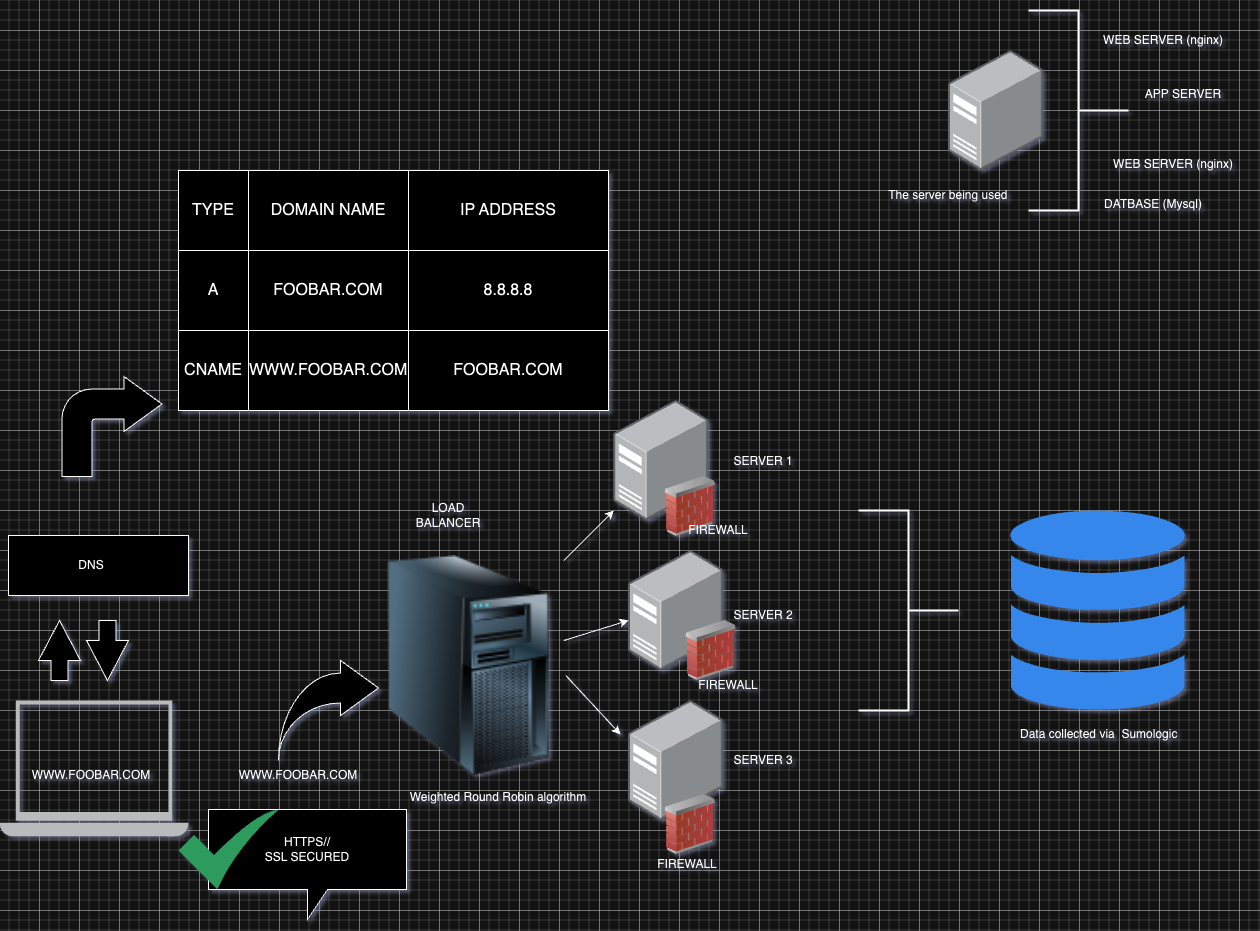

The diagram above was exported from draw.io. Its source (the exported page's mxGraphModel, read from the mxfile embedded in the PNG):
<mxGraphModel dx="1754" dy="1066" grid="1" gridSize="10" guides="1" tooltips="1" connect="1" arrows="1" fold="1" page="1" pageScale="1" pageWidth="850" pageHeight="1100" math="0" shadow="0">
  <root>
    <mxCell id="0" />
    <mxCell id="1" parent="0" />
    <mxCell id="4ovvyLuK6I23xSAJgRI1-1" value="" style="sketch=0;pointerEvents=1;shadow=0;dashed=0;html=1;strokeColor=none;fillColor=#434445;aspect=fixed;labelPosition=center;verticalLabelPosition=bottom;verticalAlign=top;align=center;outlineConnect=0;shape=mxgraph.vvd.laptop;" vertex="1" parent="1">
      <mxGeometry x="1.1099999999999994" y="830" width="188.89" height="136" as="geometry" />
    </mxCell>
    <mxCell id="4ovvyLuK6I23xSAJgRI1-2" value="" style="rounded=0;whiteSpace=wrap;html=1;" vertex="1" parent="1">
      <mxGeometry x="10" y="665" width="180" height="60" as="geometry" />
    </mxCell>
    <mxCell id="4ovvyLuK6I23xSAJgRI1-33" value="" style="shape=table;startSize=0;container=1;collapsible=0;childLayout=tableLayout;fontSize=16;" vertex="1" parent="1">
      <mxGeometry x="180" y="300" width="430" height="240" as="geometry" />
    </mxCell>
    <mxCell id="4ovvyLuK6I23xSAJgRI1-34" value="" style="shape=tableRow;horizontal=0;startSize=0;swimlaneHead=0;swimlaneBody=0;strokeColor=inherit;top=0;left=0;bottom=0;right=0;collapsible=0;dropTarget=0;fillColor=none;points=[[0,0.5],[1,0.5]];portConstraint=eastwest;fontSize=16;" vertex="1" parent="4ovvyLuK6I23xSAJgRI1-33">
      <mxGeometry width="430" height="80" as="geometry" />
    </mxCell>
    <mxCell id="4ovvyLuK6I23xSAJgRI1-35" value="TYPE" style="shape=partialRectangle;html=1;whiteSpace=wrap;connectable=0;strokeColor=inherit;overflow=hidden;fillColor=none;top=0;left=0;bottom=0;right=0;pointerEvents=1;fontSize=16;" vertex="1" parent="4ovvyLuK6I23xSAJgRI1-34">
      <mxGeometry width="70" height="80" as="geometry">
        <mxRectangle width="70" height="80" as="alternateBounds" />
      </mxGeometry>
    </mxCell>
    <mxCell id="4ovvyLuK6I23xSAJgRI1-36" value="DOMAIN NAME" style="shape=partialRectangle;html=1;whiteSpace=wrap;connectable=0;strokeColor=inherit;overflow=hidden;fillColor=none;top=0;left=0;bottom=0;right=0;pointerEvents=1;fontSize=16;" vertex="1" parent="4ovvyLuK6I23xSAJgRI1-34">
      <mxGeometry x="70" width="160" height="80" as="geometry">
        <mxRectangle width="160" height="80" as="alternateBounds" />
      </mxGeometry>
    </mxCell>
    <mxCell id="4ovvyLuK6I23xSAJgRI1-37" value="IP ADDRESS" style="shape=partialRectangle;html=1;whiteSpace=wrap;connectable=0;strokeColor=inherit;overflow=hidden;fillColor=none;top=0;left=0;bottom=0;right=0;pointerEvents=1;fontSize=16;" vertex="1" parent="4ovvyLuK6I23xSAJgRI1-34">
      <mxGeometry x="230" width="200" height="80" as="geometry">
        <mxRectangle width="200" height="80" as="alternateBounds" />
      </mxGeometry>
    </mxCell>
    <mxCell id="4ovvyLuK6I23xSAJgRI1-38" value="" style="shape=tableRow;horizontal=0;startSize=0;swimlaneHead=0;swimlaneBody=0;strokeColor=inherit;top=0;left=0;bottom=0;right=0;collapsible=0;dropTarget=0;fillColor=none;points=[[0,0.5],[1,0.5]];portConstraint=eastwest;fontSize=16;" vertex="1" parent="4ovvyLuK6I23xSAJgRI1-33">
      <mxGeometry y="80" width="430" height="80" as="geometry" />
    </mxCell>
    <mxCell id="4ovvyLuK6I23xSAJgRI1-39" value="A" style="shape=partialRectangle;html=1;whiteSpace=wrap;connectable=0;strokeColor=inherit;overflow=hidden;fillColor=none;top=0;left=0;bottom=0;right=0;pointerEvents=1;fontSize=16;" vertex="1" parent="4ovvyLuK6I23xSAJgRI1-38">
      <mxGeometry width="70" height="80" as="geometry">
        <mxRectangle width="70" height="80" as="alternateBounds" />
      </mxGeometry>
    </mxCell>
    <mxCell id="4ovvyLuK6I23xSAJgRI1-40" value="FOOBAR.COM" style="shape=partialRectangle;html=1;whiteSpace=wrap;connectable=0;strokeColor=inherit;overflow=hidden;fillColor=none;top=0;left=0;bottom=0;right=0;pointerEvents=1;fontSize=16;" vertex="1" parent="4ovvyLuK6I23xSAJgRI1-38">
      <mxGeometry x="70" width="160" height="80" as="geometry">
        <mxRectangle width="160" height="80" as="alternateBounds" />
      </mxGeometry>
    </mxCell>
    <mxCell id="4ovvyLuK6I23xSAJgRI1-41" value="8.8.8.8" style="shape=partialRectangle;html=1;whiteSpace=wrap;connectable=0;strokeColor=inherit;overflow=hidden;fillColor=none;top=0;left=0;bottom=0;right=0;pointerEvents=1;fontSize=16;" vertex="1" parent="4ovvyLuK6I23xSAJgRI1-38">
      <mxGeometry x="230" width="200" height="80" as="geometry">
        <mxRectangle width="200" height="80" as="alternateBounds" />
      </mxGeometry>
    </mxCell>
    <mxCell id="4ovvyLuK6I23xSAJgRI1-42" value="" style="shape=tableRow;horizontal=0;startSize=0;swimlaneHead=0;swimlaneBody=0;strokeColor=inherit;top=0;left=0;bottom=0;right=0;collapsible=0;dropTarget=0;fillColor=none;points=[[0,0.5],[1,0.5]];portConstraint=eastwest;fontSize=16;" vertex="1" parent="4ovvyLuK6I23xSAJgRI1-33">
      <mxGeometry y="160" width="430" height="80" as="geometry" />
    </mxCell>
    <mxCell id="4ovvyLuK6I23xSAJgRI1-43" value="CNAME" style="shape=partialRectangle;html=1;whiteSpace=wrap;connectable=0;strokeColor=inherit;overflow=hidden;fillColor=none;top=0;left=0;bottom=0;right=0;pointerEvents=1;fontSize=16;" vertex="1" parent="4ovvyLuK6I23xSAJgRI1-42">
      <mxGeometry width="70" height="80" as="geometry">
        <mxRectangle width="70" height="80" as="alternateBounds" />
      </mxGeometry>
    </mxCell>
    <mxCell id="4ovvyLuK6I23xSAJgRI1-44" value="WWW.FOOBAR.COM&lt;br&gt;" style="shape=partialRectangle;html=1;whiteSpace=wrap;connectable=0;strokeColor=inherit;overflow=hidden;fillColor=none;top=0;left=0;bottom=0;right=0;pointerEvents=1;fontSize=16;" vertex="1" parent="4ovvyLuK6I23xSAJgRI1-42">
      <mxGeometry x="70" width="160" height="80" as="geometry">
        <mxRectangle width="160" height="80" as="alternateBounds" />
      </mxGeometry>
    </mxCell>
    <mxCell id="4ovvyLuK6I23xSAJgRI1-45" value="FOOBAR.COM" style="shape=partialRectangle;html=1;whiteSpace=wrap;connectable=0;strokeColor=inherit;overflow=hidden;fillColor=none;top=0;left=0;bottom=0;right=0;pointerEvents=1;fontSize=16;" vertex="1" parent="4ovvyLuK6I23xSAJgRI1-42">
      <mxGeometry x="230" width="200" height="80" as="geometry">
        <mxRectangle width="200" height="80" as="alternateBounds" />
      </mxGeometry>
    </mxCell>
    <mxCell id="4ovvyLuK6I23xSAJgRI1-47" value="" style="html=1;shadow=0;dashed=0;align=center;verticalAlign=middle;shape=mxgraph.arrows2.jumpInArrow;dy=15;dx=38;arrowHead=55;direction=east;" vertex="1" parent="1">
      <mxGeometry x="280" y="790" width="100" height="100" as="geometry" />
    </mxCell>
    <mxCell id="4ovvyLuK6I23xSAJgRI1-48" value="HTTPS//&lt;br&gt;SSL SECURED" style="shape=callout;whiteSpace=wrap;html=1;perimeter=calloutPerimeter;" vertex="1" parent="1">
      <mxGeometry x="210" y="939" width="198" height="110" as="geometry" />
    </mxCell>
    <mxCell id="4ovvyLuK6I23xSAJgRI1-51" value="WWW.FOOBAR.COM&lt;br&gt;" style="text;html=1;strokeColor=none;fillColor=none;align=center;verticalAlign=middle;whiteSpace=wrap;rounded=0;" vertex="1" parent="1">
      <mxGeometry x="270" y="890" width="60" height="30" as="geometry" />
    </mxCell>
    <mxCell id="4ovvyLuK6I23xSAJgRI1-52" value="DNS" style="text;html=1;strokeColor=none;fillColor=none;align=center;verticalAlign=middle;whiteSpace=wrap;rounded=0;" vertex="1" parent="1">
      <mxGeometry x="63.44" y="680" width="60" height="30" as="geometry" />
    </mxCell>
    <mxCell id="4ovvyLuK6I23xSAJgRI1-62" value="" style="html=1;shadow=0;dashed=0;align=center;verticalAlign=middle;shape=mxgraph.arrows2.arrow;dy=0.6;dx=40;direction=north;notch=0;" vertex="1" parent="1">
      <mxGeometry x="40" y="750" width="42" height="60" as="geometry" />
    </mxCell>
    <mxCell id="4ovvyLuK6I23xSAJgRI1-63" value="" style="html=1;shadow=0;dashed=0;align=center;verticalAlign=middle;shape=mxgraph.arrows2.arrow;dy=0.6;dx=40;direction=south;notch=0;" vertex="1" parent="1">
      <mxGeometry x="87.99999999999999" y="750" width="42" height="60" as="geometry" />
    </mxCell>
    <mxCell id="4ovvyLuK6I23xSAJgRI1-65" value="WWW.FOOBAR.COM&lt;br&gt;" style="text;html=1;strokeColor=none;fillColor=none;align=center;verticalAlign=middle;whiteSpace=wrap;rounded=0;" vertex="1" parent="1">
      <mxGeometry x="63.440000000000055" y="890" width="60" height="30" as="geometry" />
    </mxCell>
    <mxCell id="4ovvyLuK6I23xSAJgRI1-66" value="" style="strokeWidth=2;html=1;shape=mxgraph.flowchart.annotation_2;align=left;labelPosition=right;pointerEvents=1;direction=west;" vertex="1" parent="1">
      <mxGeometry x="1030" y="140" width="100" height="200" as="geometry" />
    </mxCell>
    <mxCell id="4ovvyLuK6I23xSAJgRI1-67" value="" style="html=1;shadow=0;dashed=0;align=center;verticalAlign=middle;shape=mxgraph.arrows2.bendArrow;dy=15;dx=38;notch=0;arrowHead=55;rounded=1;" vertex="1" parent="1">
      <mxGeometry x="63.43999999999998" y="506" width="100" height="100" as="geometry" />
    </mxCell>
    <UserObject label="WEB SERVER (nginx)" placeholders="1" name="Variable" id="4ovvyLuK6I23xSAJgRI1-68">
      <mxCell style="text;html=1;strokeColor=none;fillColor=none;align=center;verticalAlign=middle;whiteSpace=wrap;overflow=hidden;" vertex="1" parent="1">
        <mxGeometry x="1100" y="130" width="130" height="80" as="geometry" />
      </mxCell>
    </UserObject>
    <UserObject label="WEB SERVER (nginx)" placeholders="1" name="Variable" id="4ovvyLuK6I23xSAJgRI1-69">
      <mxCell style="text;html=1;strokeColor=none;fillColor=none;align=center;verticalAlign=middle;whiteSpace=wrap;overflow=hidden;" vertex="1" parent="1">
        <mxGeometry x="1110" y="254" width="130" height="80" as="geometry" />
      </mxCell>
    </UserObject>
    <UserObject label="DATBASE (Mysql)" placeholders="1" name="Variable" id="4ovvyLuK6I23xSAJgRI1-70">
      <mxCell style="text;html=1;strokeColor=none;fillColor=none;align=center;verticalAlign=middle;whiteSpace=wrap;overflow=hidden;" vertex="1" parent="1">
        <mxGeometry x="1090" y="274" width="130" height="120" as="geometry" />
      </mxCell>
    </UserObject>
    <UserObject label="APP SERVER&lt;br&gt;" placeholders="1" name="Variable" id="4ovvyLuK6I23xSAJgRI1-71">
      <mxCell style="text;html=1;strokeColor=none;fillColor=none;align=center;verticalAlign=middle;whiteSpace=wrap;overflow=hidden;" vertex="1" parent="1">
        <mxGeometry x="1120" y="194" width="130" height="60" as="geometry" />
      </mxCell>
    </UserObject>
    <mxCell id="4ovvyLuK6I23xSAJgRI1-75" value="" style="image;points=[];aspect=fixed;html=1;align=center;shadow=0;dashed=0;image=img/lib/allied_telesis/computer_and_terminals/Server_Desktop.svg;" vertex="1" parent="1">
      <mxGeometry x="615.33" y="530" width="94.67" height="120" as="geometry" />
    </mxCell>
    <mxCell id="4ovvyLuK6I23xSAJgRI1-76" value="" style="image;points=[];aspect=fixed;html=1;align=center;shadow=0;dashed=0;image=img/lib/allied_telesis/computer_and_terminals/Server_Desktop.svg;" vertex="1" parent="1">
      <mxGeometry x="630" y="680" width="94.67" height="120" as="geometry" />
    </mxCell>
    <mxCell id="4ovvyLuK6I23xSAJgRI1-77" value="" style="image;points=[];aspect=fixed;html=1;align=center;shadow=0;dashed=0;image=img/lib/allied_telesis/computer_and_terminals/Server_Desktop.svg;" vertex="1" parent="1">
      <mxGeometry x="630" y="830" width="94.67" height="120" as="geometry" />
    </mxCell>
    <mxCell id="4ovvyLuK6I23xSAJgRI1-78" value="SERVER 1" style="text;html=1;strokeColor=none;fillColor=none;align=center;verticalAlign=middle;whiteSpace=wrap;rounded=0;" vertex="1" parent="1">
      <mxGeometry x="710" y="576" width="110" height="30" as="geometry" />
    </mxCell>
    <mxCell id="4ovvyLuK6I23xSAJgRI1-79" value="SERVER 2" style="text;html=1;strokeColor=none;fillColor=none;align=center;verticalAlign=middle;whiteSpace=wrap;rounded=0;" vertex="1" parent="1">
      <mxGeometry x="715" y="730" width="100" height="30" as="geometry" />
    </mxCell>
    <mxCell id="4ovvyLuK6I23xSAJgRI1-84" value="SERVER 3" style="text;html=1;strokeColor=none;fillColor=none;align=center;verticalAlign=middle;whiteSpace=wrap;rounded=0;" vertex="1" parent="1">
      <mxGeometry x="715" y="875" width="100" height="30" as="geometry" />
    </mxCell>
    <mxCell id="4ovvyLuK6I23xSAJgRI1-88" value="" style="endArrow=classic;html=1;rounded=0;" edge="1" parent="1">
      <mxGeometry width="50" height="50" relative="1" as="geometry">
        <mxPoint x="565.33" y="690" as="sourcePoint" />
        <mxPoint x="615.33" y="640" as="targetPoint" />
      </mxGeometry>
    </mxCell>
    <mxCell id="4ovvyLuK6I23xSAJgRI1-89" value="" style="endArrow=classic;html=1;rounded=0;entryX=0;entryY=0.583;entryDx=0;entryDy=0;entryPerimeter=0;" edge="1" parent="1" target="4ovvyLuK6I23xSAJgRI1-76">
      <mxGeometry width="50" height="50" relative="1" as="geometry">
        <mxPoint x="565.33" y="770.01" as="sourcePoint" />
        <mxPoint x="615.33" y="720.01" as="targetPoint" />
      </mxGeometry>
    </mxCell>
    <mxCell id="4ovvyLuK6I23xSAJgRI1-91" value="" style="endArrow=classic;html=1;rounded=0;" edge="1" parent="1">
      <mxGeometry width="50" height="50" relative="1" as="geometry">
        <mxPoint x="567.33" y="805.01" as="sourcePoint" />
        <mxPoint x="622" y="863.9595936473702" as="targetPoint" />
      </mxGeometry>
    </mxCell>
    <mxCell id="4ovvyLuK6I23xSAJgRI1-92" value="" style="image;html=1;image=img/lib/clip_art/computers/Server_Tower_128x128.png" vertex="1" parent="1">
      <mxGeometry x="360" y="685" width="220" height="220" as="geometry" />
    </mxCell>
    <mxCell id="4ovvyLuK6I23xSAJgRI1-94" value="Weighted Round Robin algorithm&lt;br&gt;" style="text;html=1;strokeColor=none;fillColor=none;align=center;verticalAlign=middle;whiteSpace=wrap;rounded=0;" vertex="1" parent="1">
      <mxGeometry x="400" y="870" width="200" height="114" as="geometry" />
    </mxCell>
    <mxCell id="4ovvyLuK6I23xSAJgRI1-100" value="LOAD BALANCER" style="text;html=1;strokeColor=none;fillColor=none;align=center;verticalAlign=middle;whiteSpace=wrap;rounded=0;" vertex="1" parent="1">
      <mxGeometry x="420" y="630" width="60" height="30" as="geometry" />
    </mxCell>
    <mxCell id="4ovvyLuK6I23xSAJgRI1-101" value="" style="image;points=[];aspect=fixed;html=1;align=center;shadow=0;dashed=0;image=img/lib/allied_telesis/computer_and_terminals/Server_Desktop.svg;" vertex="1" parent="1">
      <mxGeometry x="950" y="180" width="94.67" height="120" as="geometry" />
    </mxCell>
    <mxCell id="4ovvyLuK6I23xSAJgRI1-105" value="The server being used&amp;nbsp;" style="text;html=1;strokeColor=none;fillColor=none;align=center;verticalAlign=middle;whiteSpace=wrap;rounded=0;" vertex="1" parent="1">
      <mxGeometry x="750" y="310" width="402.66" height="30" as="geometry" />
    </mxCell>
    <mxCell id="4ovvyLuK6I23xSAJgRI1-107" value="" style="sketch=0;html=1;aspect=fixed;strokeColor=none;shadow=0;align=center;fillColor=#2D9C5E;verticalAlign=top;labelPosition=center;verticalLabelPosition=bottom;shape=mxgraph.gcp2.check" vertex="1" parent="1">
      <mxGeometry x="180" y="939" width="100" height="80" as="geometry" />
    </mxCell>
    <mxCell id="4ovvyLuK6I23xSAJgRI1-109" value="" style="image;html=1;image=img/lib/clip_art/networking/Firewall_02_128x128.png" vertex="1" parent="1">
      <mxGeometry x="659.34" y="924" width="65.33" height="60" as="geometry" />
    </mxCell>
    <mxCell id="4ovvyLuK6I23xSAJgRI1-110" value="" style="image;html=1;image=img/lib/clip_art/networking/Firewall_02_128x128.png" vertex="1" parent="1">
      <mxGeometry x="680" y="750" width="65.33" height="60" as="geometry" />
    </mxCell>
    <mxCell id="4ovvyLuK6I23xSAJgRI1-111" value="" style="image;html=1;image=img/lib/clip_art/networking/Firewall_02_128x128.png" vertex="1" parent="1">
      <mxGeometry x="659.34" y="606" width="65.33" height="60" as="geometry" />
    </mxCell>
    <mxCell id="4ovvyLuK6I23xSAJgRI1-112" value="FIREWALL&lt;br&gt;" style="text;html=1;strokeColor=none;fillColor=none;align=center;verticalAlign=middle;whiteSpace=wrap;rounded=0;" vertex="1" parent="1">
      <mxGeometry x="659.34" y="979" width="60" height="30" as="geometry" />
    </mxCell>
    <mxCell id="4ovvyLuK6I23xSAJgRI1-113" value="FIREWALL&lt;br&gt;" style="text;html=1;strokeColor=none;fillColor=none;align=center;verticalAlign=middle;whiteSpace=wrap;rounded=0;" vertex="1" parent="1">
      <mxGeometry x="700" y="800" width="60" height="30" as="geometry" />
    </mxCell>
    <mxCell id="4ovvyLuK6I23xSAJgRI1-114" value="FIREWALL&lt;br&gt;" style="text;html=1;strokeColor=none;fillColor=none;align=center;verticalAlign=middle;whiteSpace=wrap;rounded=0;" vertex="1" parent="1">
      <mxGeometry x="690" y="645" width="60" height="30" as="geometry" />
    </mxCell>
    <mxCell id="4ovvyLuK6I23xSAJgRI1-117" value="" style="sketch=0;html=1;aspect=fixed;strokeColor=none;shadow=0;fillColor=#3B8DF1;verticalAlign=top;labelPosition=center;verticalLabelPosition=bottom;shape=mxgraph.gcp2.cloud_monitoring" vertex="1" parent="1">
      <mxGeometry x="1010" y="640" width="180" height="200" as="geometry" />
    </mxCell>
    <mxCell id="4ovvyLuK6I23xSAJgRI1-118" value="" style="strokeWidth=2;html=1;shape=mxgraph.flowchart.annotation_2;align=left;labelPosition=right;pointerEvents=1;direction=west;" vertex="1" parent="1">
      <mxGeometry x="860" y="640" width="100" height="200" as="geometry" />
    </mxCell>
    <mxCell id="4ovvyLuK6I23xSAJgRI1-119" value="Data collected via&amp;nbsp;&amp;nbsp;Sumologic" style="text;whiteSpace=wrap;html=1;" vertex="1" parent="1">
      <mxGeometry x="1020" y="850" width="220" height="40" as="geometry" />
    </mxCell>
  </root>
</mxGraphModel>